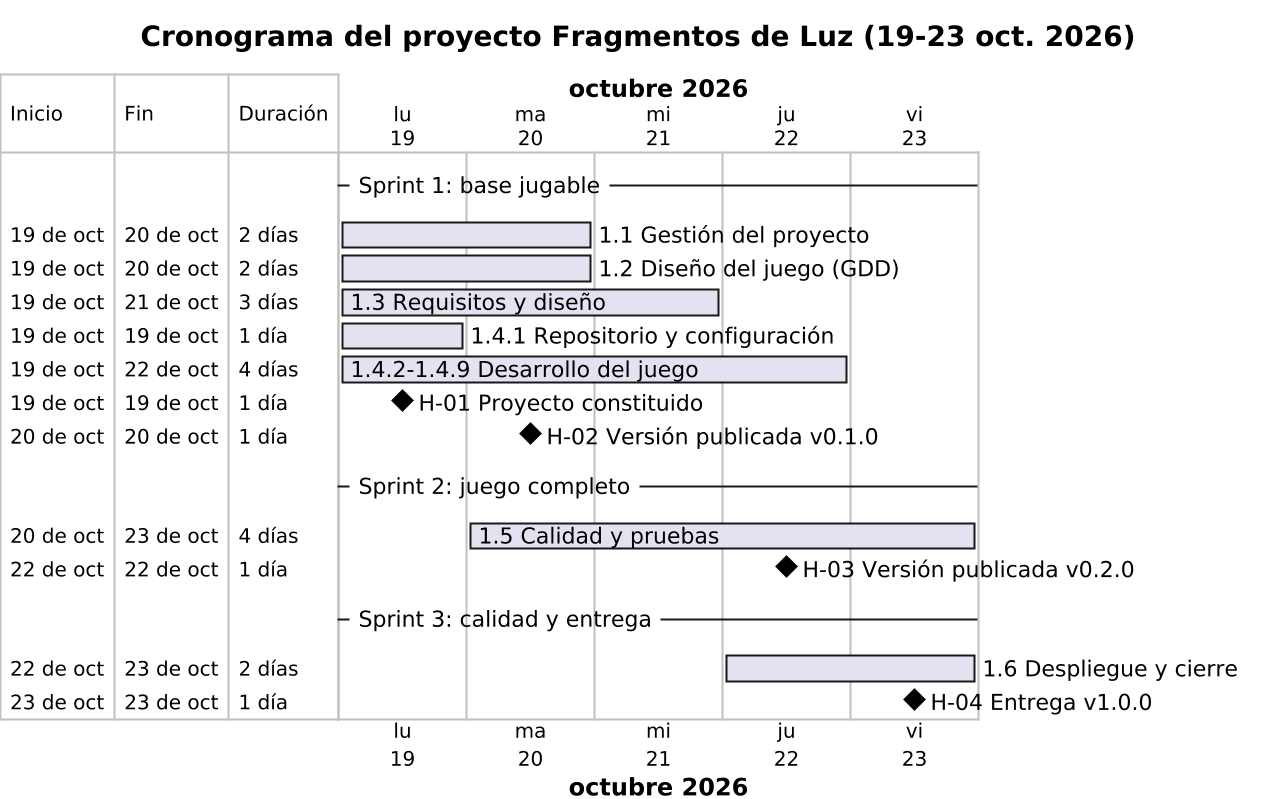

The diagram above was rendered by PlantUML. Its source (embedded in the PNG):
@startgantt cronograma
title Cronograma del proyecto Fragmentos de Luz (19-23 oct. 2026)
language es
scale 2
printscale daily zoom 4
Project starts 2026-10-19
saturday are closed
sunday are closed

-- Sprint 1: base jugable --
[1.1 Gestión del proyecto] as [G1] starts 2026-10-19 and lasts 2 days
[1.2 Diseño del juego (GDD)] starts 2026-10-19 and lasts 2 days
[1.3 Requisitos y diseño] starts 2026-10-19 and lasts 3 days
[1.4.1 Repositorio y configuración] starts 2026-10-19 and lasts 1 day
[1.4.2-1.4.9 Desarrollo del juego] as [DEV] starts 2026-10-19 and lasts 4 days
[H-01 Proyecto constituido] happens 2026-10-19
[H-02 Versión publicada v0.1.0] happens 2026-10-20

-- Sprint 2: juego completo --
[1.5 Calidad y pruebas] as [QA] starts 2026-10-20 and lasts 4 days
[H-03 Versión publicada v0.2.0] happens 2026-10-22

-- Sprint 3: calidad y entrega --
[1.6 Despliegue y cierre] starts 2026-10-22 and lasts 2 days
[H-04 Entrega v1.0.0] happens 2026-10-23
@endgantt